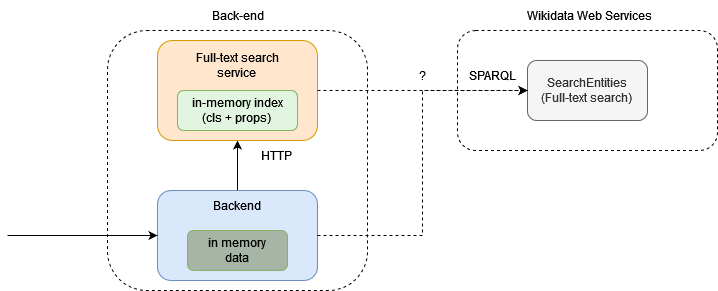

The diagram above was exported from draw.io. Its source (the exported page's mxGraphModel, read from the mxfile embedded in the PNG):
<mxGraphModel dx="1195" dy="637" grid="1" gridSize="10" guides="1" tooltips="1" connect="1" arrows="1" fold="1" page="1" pageScale="1" pageWidth="827" pageHeight="1169" math="0" shadow="0">
  <root>
    <mxCell id="0" />
    <mxCell id="1" parent="0" />
    <mxCell id="lkHt8-GMhmf5bKzHWLbN-10" value="" style="rounded=1;whiteSpace=wrap;html=1;fillColor=none;dashed=1;" parent="1" vertex="1">
      <mxGeometry x="270" y="60" width="260" height="260" as="geometry" />
    </mxCell>
    <mxCell id="lkHt8-GMhmf5bKzHWLbN-5" style="edgeStyle=orthogonalEdgeStyle;rounded=0;orthogonalLoop=1;jettySize=auto;html=1;entryX=0.5;entryY=1;entryDx=0;entryDy=0;" parent="1" source="lkHt8-GMhmf5bKzHWLbN-3" target="lkHt8-GMhmf5bKzHWLbN-4" edge="1">
      <mxGeometry relative="1" as="geometry" />
    </mxCell>
    <mxCell id="lkHt8-GMhmf5bKzHWLbN-3" value="" style="rounded=1;whiteSpace=wrap;html=1;fillColor=#dae8fc;strokeColor=#6c8ebf;" parent="1" vertex="1">
      <mxGeometry x="320" y="220" width="160" height="90" as="geometry" />
    </mxCell>
    <mxCell id="lkHt8-GMhmf5bKzHWLbN-4" value="" style="rounded=1;whiteSpace=wrap;html=1;fillColor=#ffe6cc;strokeColor=#d79b00;" parent="1" vertex="1">
      <mxGeometry x="320" y="70" width="160" height="100" as="geometry" />
    </mxCell>
    <mxCell id="lkHt8-GMhmf5bKzHWLbN-13" value="Back-end" style="text;html=1;align=center;verticalAlign=middle;resizable=0;points=[];autosize=1;strokeColor=none;fillColor=none;" parent="1" vertex="1">
      <mxGeometry x="360" y="30" width="80" height="30" as="geometry" />
    </mxCell>
    <mxCell id="lkHt8-GMhmf5bKzHWLbN-16" value="" style="endArrow=classic;html=1;rounded=0;entryX=0;entryY=0.5;entryDx=0;entryDy=0;" parent="1" target="lkHt8-GMhmf5bKzHWLbN-3" edge="1">
      <mxGeometry width="50" height="50" relative="1" as="geometry">
        <mxPoint x="170" y="265" as="sourcePoint" />
        <mxPoint x="390" y="200" as="targetPoint" />
      </mxGeometry>
    </mxCell>
    <mxCell id="lkHt8-GMhmf5bKzHWLbN-17" value="" style="rounded=1;whiteSpace=wrap;html=1;fillColor=none;dashed=1;" parent="1" vertex="1">
      <mxGeometry x="620" y="60" width="260" height="120" as="geometry" />
    </mxCell>
    <mxCell id="lkHt8-GMhmf5bKzHWLbN-18" value="Wikidata Web Services" style="text;html=1;align=center;verticalAlign=middle;resizable=0;points=[];autosize=1;strokeColor=none;fillColor=none;" parent="1" vertex="1">
      <mxGeometry x="677" y="30" width="150" height="30" as="geometry" />
    </mxCell>
    <mxCell id="lkHt8-GMhmf5bKzHWLbN-19" value="&lt;div&gt;in-memory index&lt;/div&gt;&lt;div&gt;(cls + props)&lt;br&gt;&lt;/div&gt;" style="rounded=1;whiteSpace=wrap;html=1;fillColor=#E1F5E0;strokeColor=#82b366;" parent="1" vertex="1">
      <mxGeometry x="340" y="120" width="120" height="40" as="geometry" />
    </mxCell>
    <mxCell id="lkHt8-GMhmf5bKzHWLbN-20" value="&lt;div&gt;SearchEntities&lt;/div&gt;&lt;div&gt;(Full-text search)&lt;br&gt;&lt;/div&gt;" style="rounded=1;whiteSpace=wrap;html=1;fillColor=#f5f5f5;fontColor=#333333;strokeColor=#666666;" parent="1" vertex="1">
      <mxGeometry x="690" y="90" width="120" height="60" as="geometry" />
    </mxCell>
    <mxCell id="lkHt8-GMhmf5bKzHWLbN-21" style="edgeStyle=orthogonalEdgeStyle;rounded=0;orthogonalLoop=1;jettySize=auto;html=1;exitX=0.5;exitY=1;exitDx=0;exitDy=0;" parent="1" source="lkHt8-GMhmf5bKzHWLbN-17" target="lkHt8-GMhmf5bKzHWLbN-17" edge="1">
      <mxGeometry relative="1" as="geometry" />
    </mxCell>
    <mxCell id="lkHt8-GMhmf5bKzHWLbN-22" style="edgeStyle=orthogonalEdgeStyle;rounded=0;orthogonalLoop=1;jettySize=auto;html=1;entryX=0;entryY=0.5;entryDx=0;entryDy=0;dashed=1;" parent="1" source="lkHt8-GMhmf5bKzHWLbN-4" target="lkHt8-GMhmf5bKzHWLbN-20" edge="1">
      <mxGeometry relative="1" as="geometry">
        <mxPoint x="410" y="240" as="sourcePoint" />
        <mxPoint x="410" y="160" as="targetPoint" />
      </mxGeometry>
    </mxCell>
    <mxCell id="lkHt8-GMhmf5bKzHWLbN-41" value="SPARQL" style="text;html=1;align=center;verticalAlign=middle;resizable=0;points=[];autosize=1;strokeColor=none;fillColor=none;" parent="1" vertex="1">
      <mxGeometry x="620" y="90" width="70" height="30" as="geometry" />
    </mxCell>
    <mxCell id="lkHt8-GMhmf5bKzHWLbN-57" value="HTTP" style="text;html=1;align=center;verticalAlign=middle;resizable=0;points=[];autosize=1;strokeColor=none;fillColor=none;" parent="1" vertex="1">
      <mxGeometry x="414" y="170" width="50" height="30" as="geometry" />
    </mxCell>
    <mxCell id="lkHt8-GMhmf5bKzHWLbN-87" style="edgeStyle=orthogonalEdgeStyle;rounded=0;orthogonalLoop=1;jettySize=auto;html=1;entryX=0;entryY=0.5;entryDx=0;entryDy=0;dashed=1;exitX=1;exitY=0.5;exitDx=0;exitDy=0;" parent="1" source="lkHt8-GMhmf5bKzHWLbN-3" target="lkHt8-GMhmf5bKzHWLbN-20" edge="1">
      <mxGeometry relative="1" as="geometry">
        <mxPoint x="490" y="130" as="sourcePoint" />
        <mxPoint x="700" y="130" as="targetPoint" />
      </mxGeometry>
    </mxCell>
    <mxCell id="lkHt8-GMhmf5bKzHWLbN-88" value="?" style="text;html=1;align=center;verticalAlign=middle;resizable=0;points=[];autosize=1;strokeColor=none;fillColor=none;" parent="1" vertex="1">
      <mxGeometry x="570" y="90" width="30" height="30" as="geometry" />
    </mxCell>
    <mxCell id="VH7htGFN--wHyrk-15Wv-1" value="&lt;div&gt;in memory&lt;/div&gt;&lt;div&gt;data&lt;br&gt;&lt;/div&gt;" style="rounded=1;whiteSpace=wrap;html=1;fillColor=#A6B5A5;strokeColor=#82b366;" vertex="1" parent="1">
      <mxGeometry x="350" y="260" width="100" height="40" as="geometry" />
    </mxCell>
    <mxCell id="VH7htGFN--wHyrk-15Wv-2" value="&lt;div&gt;Full-text search&lt;/div&gt;&lt;div&gt;service&lt;br&gt;&lt;/div&gt;" style="text;html=1;strokeColor=none;fillColor=none;align=center;verticalAlign=middle;whiteSpace=wrap;rounded=0;" vertex="1" parent="1">
      <mxGeometry x="355" y="80" width="90" height="30" as="geometry" />
    </mxCell>
    <mxCell id="VH7htGFN--wHyrk-15Wv-3" value="Backend" style="text;html=1;strokeColor=none;fillColor=none;align=center;verticalAlign=middle;whiteSpace=wrap;rounded=0;" vertex="1" parent="1">
      <mxGeometry x="355" y="220" width="90" height="30" as="geometry" />
    </mxCell>
  </root>
</mxGraphModel>